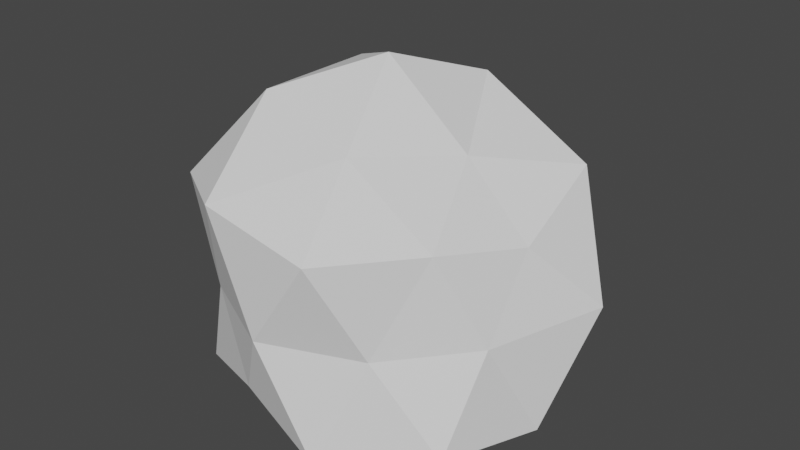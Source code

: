 # Source: blob.blend  (saved by Blender 3.4.6; exported with 4.5.12 LTS)
import bpy
from mathutils import Matrix  # noqa: F401  (used for matrix-valued properties, if any)

bpy.ops.wm.read_factory_settings(use_empty=True)
scene = bpy.context.scene
scene.name = 'Scene'

# ---- collections
col_collection = bpy.data.collections.new('Collection'); scene.collection.children.link(col_collection)

# ---- world
world_world = bpy.data.worlds.new('World'); scene.world = world_world
world_world.use_nodes = True; world_world.node_tree.nodes.clear()
_N = world_world.node_tree.nodes; _L = world_world.node_tree.links
n0 = _N.new('ShaderNodeOutputWorld'); n0.name = 'World Output'; n0.location = (300, 300)
n1 = _N.new('ShaderNodeBackground'); n1.name = 'Background'; n1.location = (10, 300)
n1.inputs[0].default_value = (0.05088, 0.05088, 0.05088, 1.0)
_L.new(n1.outputs[0], n0.inputs[0])
n0.is_active_output = True
world_world.color = (0.05088, 0.05088, 0.05088)
world_world.use_sun_shadow = False
world_world.sun_shadow_jitter_overblur = 0.0

# ---- meshes
me_icosphere_001 = bpy.data.meshes.new('Icosphere.001')
me_icosphere_001.from_pydata([(0.01173, 0.0362, -0.6417), (0.7236, -0.5257, -0.4472), (-0.2289, -0.7052, -0.3982), (-0.8944, 0.0, -0.4472), (-0.2764, 0.8506, -0.4472), (0.7236, 0.5257, -0.4472), (0.2711, -0.8345, 0.4387), (-0.7236, -0.5257, 0.4472), (-0.7236, 0.5257, 0.4472), (0.2764, 0.8506, 0.4472), (0.7364, 0.02361, 0.3369), (0.004743, -0.002694, 1.03), (-0.1256, -0.3876, -0.6672), (0.3655, -0.2458, -0.6724), (0.2637, -0.8117, -0.5275), (0.8506, 0.0, -0.5257), (0.3476, 0.2734, -0.6435), (-0.4406, 0.01605, -0.6096), (-0.6882, -0.5, -0.5257), (-0.1625, 0.3491, -0.6714), (-0.6882, 0.5, -0.5257), (0.2629, 0.809, -0.5257), (0.7318, -0.2321, -0.04098), (0.9511, 0.309, 0.0), (-0.02071, -0.8448, -0.004803), (0.4251, -0.6329, -0.0285), (-0.777, -0.2335, -0.0001107), (-0.4582, -0.6273, -0.0008186), (-0.5878, 0.809, 0.0), (-0.9511, 0.309, 0.0), (0.5878, 0.809, 0.0), (0.0, 1.0, 0.0), (0.5607, -0.3936, 0.406), (-0.2692, -0.83, 0.5393), (-0.8506, 0.0, 0.5257), (-0.2629, 0.809, 0.5257), (0.7023, 0.5072, 0.5372), (0.1382, -0.4243, 0.7241), (0.4066, 0.03286, 0.6548), (-0.4253, -0.309, 0.8507), (-0.4253, 0.309, 0.8507), (0.1625, 0.5, 0.8507), (0.8555, 0.01484, -0.5005), (-0.7466, -0.3584, -0.5035), (0.6382, -0.459, -0.5009), (0.4135, -0.7185, -0.5013), (0.2497, -0.8133, -0.5016), (0.1659, -0.7905, -0.5018), (0.2721, -0.8024, -0.5016), (0.8099, -0.1685, -0.5006), (-0.7816, 0.00399, -0.5036), (0.8445, -0.01208, -0.5005), (-0.692, -0.4887, -0.5034), (-0.6072, -0.5362, -0.5032), (-0.1889, -0.5821, -0.5025), (-0.6784, -0.5054, -0.5034)], [], [(0, 13, 12), (1, 44, 49), (0, 12, 17), (0, 17, 19), (0, 19, 16), (1, 49, 51, 22), (2, 47, 46, 24), (3, 43, 52, 26), (4, 20, 28), (5, 21, 30), (1, 22, 25), (2, 24, 27), (3, 26, 29), (4, 28, 31), (5, 30, 23), (6, 32, 37), (7, 33, 39), (8, 34, 40), (9, 35, 41), (10, 36, 38), (38, 41, 11), (38, 36, 41), (36, 9, 41), (41, 40, 11), (41, 35, 40), (35, 8, 40), (40, 39, 11), (40, 34, 39), (34, 7, 39), (39, 37, 11), (39, 33, 37), (33, 6, 37), (37, 38, 11), (37, 32, 38), (32, 10, 38), (23, 36, 10), (23, 30, 36), (30, 9, 36), (31, 35, 9), (31, 28, 35), (28, 8, 35), (29, 34, 8), (29, 26, 34), (26, 7, 34), (27, 33, 7), (27, 24, 33), (24, 6, 33), (25, 32, 6), (25, 22, 32), (22, 10, 32), (30, 31, 9), (30, 21, 31), (21, 4, 31), (28, 29, 8), (28, 20, 29), (20, 3, 29), (26, 27, 7), (26, 52, 55, 27), (18, 53, 55), (24, 25, 6), (24, 46, 48, 25), (14, 45, 48), (22, 23, 10), (22, 51, 42, 23), (15, 5, 23, 42), (16, 21, 5), (16, 19, 21), (19, 4, 21), (19, 20, 4), (19, 17, 20), (17, 50, 3, 20), (17, 18, 43, 50), (17, 12, 18), (12, 54, 53, 18), (15, 16, 5), (15, 13, 16), (13, 0, 16), (12, 14, 47, 54), (12, 13, 14), (13, 44, 45, 14), (55, 52, 18), (48, 45, 1, 25), (42, 51, 15), (50, 43, 3), (53, 54, 2), (49, 44, 13, 15), (54, 47, 2), (45, 44, 1), (52, 43, 18), (51, 49, 15), (55, 53, 2, 27), (48, 46, 14), (46, 47, 14)])
_uv = me_icosphere_001.uv_layers.new(name='UVMap')
_uv.uv.foreach_set('vector', [0.1818, 0.0, 0.2273, 0.07873, 0.1364, 0.07873, 0.2727, 0.1575, 0.2836, 0.1387, 0.3345, 0.1575, 0.9091, 0.0, 0.9545, 0.07873, 0.8636, 0.07873, 0.7273, 0.0, 0.7727, 0.07873, 0.6818, 0.07873, 0.5455, 0.0, 0.5909, 0.07873, 0.5, 0.07873, 0.2727, 0.1575, 0.3345, 0.1575, 0.3613, 0.1616, 0.3182, 0.2362, 0.09091, 0.1575, 0.1638, 0.1575, 0.1796, 0.1614, 0.1364, 0.2362, 0.8182, 0.1575, 0.8833, 0.1575, 0.9072, 0.1608, 0.8636, 0.2362, 0.6364, 0.1575, 0.7273, 0.1575, 0.6818, 0.2362, 0.4545, 0.1575, 0.5455, 0.1575, 0.5, 0.2362, 0.2727, 0.1575, 0.3182, 0.2362, 0.2273, 0.2362, 0.09091, 0.1575, 0.1364, 0.2362, 0.04546, 0.2362, 0.8182, 0.1575, 0.8636, 0.2362, 0.7727, 0.2362, 0.6364, 0.1575, 0.6818, 0.2362, 0.5909, 0.2362, 0.4545, 0.1575, 0.5, 0.2362, 0.4091, 0.2362, 0.1818, 0.3149, 0.2727, 0.3149, 0.2273, 0.3937, 0.0, 0.3149, 0.09091, 0.3149, 0.04546, 0.3937, 0.7273, 0.3149, 0.8182, 0.3149, 0.7727, 0.3937, 0.5455, 0.3149, 0.6364, 0.3149, 0.5909, 0.3937, 0.3636, 0.3149, 0.4545, 0.3149, 0.4091, 0.3937, 0.4091, 0.3937, 0.5, 0.3937, 0.4545, 0.4724, 0.4091, 0.3937, 0.4545, 0.3149, 0.5, 0.3937, 0.4545, 0.3149, 0.5455, 0.3149, 0.5, 0.3937, 0.5909, 0.3937, 0.6818, 0.3937, 0.6364, 0.4724, 0.5909, 0.3937, 0.6364, 0.3149, 0.6818, 0.3937, 0.6364, 0.3149, 0.7273, 0.3149, 0.6818, 0.3937, 0.7727, 0.3937, 0.8636, 0.3937, 0.8182, 0.4724, 0.7727, 0.3937, 0.8182, 0.3149, 0.8636, 0.3937, 0.8182, 0.3149, 0.9091, 0.3149, 0.8636, 0.3937, 0.04546, 0.3937, 0.1364, 0.3937, 0.09091, 0.4724, 0.04546, 0.3937, 0.09091, 0.3149, 0.1364, 0.3937, 0.09091, 0.3149, 0.1818, 0.3149, 0.1364, 0.3937, 0.2273, 0.3937, 0.3182, 0.3937, 0.2727, 0.4724, 0.2273, 0.3937, 0.2727, 0.3149, 0.3182, 0.3937, 0.2727, 0.3149, 0.3636, 0.3149, 0.3182, 0.3937, 0.4091, 0.2362, 0.4545, 0.3149, 0.3636, 0.3149, 0.4091, 0.2362, 0.5, 0.2362, 0.4545, 0.3149, 0.5, 0.2362, 0.5455, 0.3149, 0.4545, 0.3149, 0.5909, 0.2362, 0.6364, 0.3149, 0.5455, 0.3149, 0.5909, 0.2362, 0.6818, 0.2362, 0.6364, 0.3149, 0.6818, 0.2362, 0.7273, 0.3149, 0.6364, 0.3149, 0.7727, 0.2362, 0.8182, 0.3149, 0.7273, 0.3149, 0.7727, 0.2362, 0.8636, 0.2362, 0.8182, 0.3149, 0.8636, 0.2362, 0.9091, 0.3149, 0.8182, 0.3149, 0.04546, 0.2362, 0.09091, 0.3149, 0.0, 0.3149, 0.04546, 0.2362, 0.1364, 0.2362, 0.09091, 0.3149, 0.1364, 0.2362, 0.1818, 0.3149, 0.09091, 0.3149, 0.2273, 0.2362, 0.2727, 0.3149, 0.1818, 0.3149, 0.2273, 0.2362, 0.3182, 0.2362, 0.2727, 0.3149, 0.3182, 0.2362, 0.3636, 0.3149, 0.2727, 0.3149, 0.5, 0.2362, 0.5909, 0.2362, 0.5455, 0.3149, 0.5, 0.2362, 0.5455, 0.1575, 0.5909, 0.2362, 0.5455, 0.1575, 0.6364, 0.1575, 0.5909, 0.2362, 0.6818, 0.2362, 0.7727, 0.2362, 0.7273, 0.3149, 0.6818, 0.2362, 0.7273, 0.1575, 0.7727, 0.2362, 0.7273, 0.1575, 0.8182, 0.1575, 0.7727, 0.2362, 0.8636, 0.2362, 0.9545, 0.2362, 0.9091, 0.3149, 0.8636, 0.2362, 0.9072, 0.1608, 0.911, 0.1608, 0.9545, 0.2362, 0.9091, 0.1575, 0.9251, 0.1575, 0.911, 0.1608, 0.1364, 0.2362, 0.2273, 0.2362, 0.1818, 0.3149, 0.1364, 0.2362, 0.1796, 0.1614, 0.1842, 0.1615, 0.2273, 0.2362, 0.1818, 0.1575, 0.2114, 0.1575, 0.1842, 0.1615, 0.3182, 0.2362, 0.4091, 0.2362, 0.3636, 0.3149, 0.3182, 0.2362, 0.3613, 0.1616, 0.3658, 0.1612, 0.4091, 0.2362, 0.3636, 0.1575, 0.4545, 0.1575, 0.4091, 0.2362, 0.3658, 0.1612, 0.5, 0.07873, 0.5455, 0.1575, 0.4545, 0.1575, 0.5, 0.07873, 0.5909, 0.07873, 0.5455, 0.1575, 0.5909, 0.07873, 0.6364, 0.1575, 0.5455, 0.1575, 0.6818, 0.07873, 0.7273, 0.1575, 0.6364, 0.1575, 0.6818, 0.07873, 0.7727, 0.07873, 0.7273, 0.1575, 0.7727, 0.07873, 0.8069, 0.1379, 0.8182, 0.1575, 0.7273, 0.1575, 0.8636, 0.07873, 0.9091, 0.1575, 0.8833, 0.1575, 0.8295, 0.1379, 0.8636, 0.07873, 0.9545, 0.07873, 0.9091, 0.1575, 0.9545, 0.07873, 0.9824, 0.127, 0.9251, 0.1575, 0.9091, 0.1575, 0.3636, 0.1575, 0.4091, 0.07873, 0.4545, 0.1575, 0.3636, 0.1575, 0.3182, 0.07873, 0.4091, 0.07873, 0.3182, 0.07873, 0.3636, 0.0, 0.4091, 0.07873, 0.1364, 0.07873, 0.1818, 0.1575, 0.1638, 0.1575, 0.1085, 0.127, 0.1364, 0.07873, 0.2273, 0.07873, 0.1818, 0.1575, 0.2273, 0.07873, 0.2619, 0.1387, 0.2114, 0.1575, 0.1818, 0.1575, 0.911, 0.1608, 0.9072, 0.1608, 0.9091, 0.1575, 0.1842, 0.1615, 0.2114, 0.1575, 0.2727, 0.1575, 0.2273, 0.2362, 0.3658, 0.1612, 0.3613, 0.1616, 0.3636, 0.1575, 0.8295, 0.1379, 0.8833, 0.1575, 0.8182, 0.1575, 0.9251, 0.1575, 0.9824, 0.127, 1.0, 0.1575, 0.3345, 0.1575, 0.2836, 0.1387, 0.3182, 0.07873, 0.3636, 0.1575, 0.1085, 0.127, 0.1638, 0.1575, 0.09091, 0.1575, 0.2114, 0.1575, 0.2619, 0.1387, 0.2727, 0.1575, 0.9072, 0.1608, 0.8833, 0.1575, 0.9091, 0.1575, 0.3613, 0.1616, 0.3345, 0.1575, 0.3636, 0.1575, 0.911, 0.1608, 0.9251, 0.1575, 1.0, 0.1575, 0.9545, 0.2362, 0.1842, 0.1615, 0.1796, 0.1614, 0.1818, 0.1575, 0.1796, 0.1614, 0.1638, 0.1575, 0.1818, 0.1575])
me_icosphere_001.update()

# ---- objects
ob_icosphere_001 = bpy.data.objects.new('Icosphere.001', me_icosphere_001)

# ---- transforms, parenting, visibility, modifiers, constraints
ob_icosphere_001.location = (0.0, 0.0, 0.0)
ob_icosphere_001.scale = (0.5, 0.5, 0.5)

# ---- collection membership
col_collection.objects.link(ob_icosphere_001)

# ---- scene / render settings (as saved in the file)
scene.frame_start = 1; scene.frame_end = 250; scene.frame_set(1)
scene.render.engine = 'BLENDER_EEVEE_NEXT'
scene.cycles.sampling_pattern = 'TABULATED_SOBOL'
scene.cycles.use_light_tree = False
scene.view_settings.view_transform = 'Filmic'
bpy.context.view_layer.update()

# ---- added for rendering (the .blend has no active camera and no usable light): camera, sun
cam_auto = bpy.data.cameras.new('AutoCamera')
cam_auto.lens = 50.0
cam_auto.sensor_width = 36.0
cam_auto.clip_end = 1000.0
ob_auto_camera = bpy.data.objects.new('AutoCamera', cam_auto)
scene.collection.objects.link(ob_auto_camera)
ob_auto_camera.location = (1.45704, -1.70965, 1.25509)
ob_auto_camera.rotation_euler = (1.09748, -7.21219e-08, 0.694738)
scene.camera = ob_auto_camera
light_auto_sun = bpy.data.lights.new('AutoSun', 'SUN')
light_auto_sun.energy = 3.0
light_auto_sun.angle = 0.0523599
ob_auto_sun = bpy.data.objects.new('AutoSun', light_auto_sun)
scene.collection.objects.link(ob_auto_sun)
ob_auto_sun.rotation_euler = (0.872665, 0.174533, 0.523599)
bpy.context.view_layer.update()
